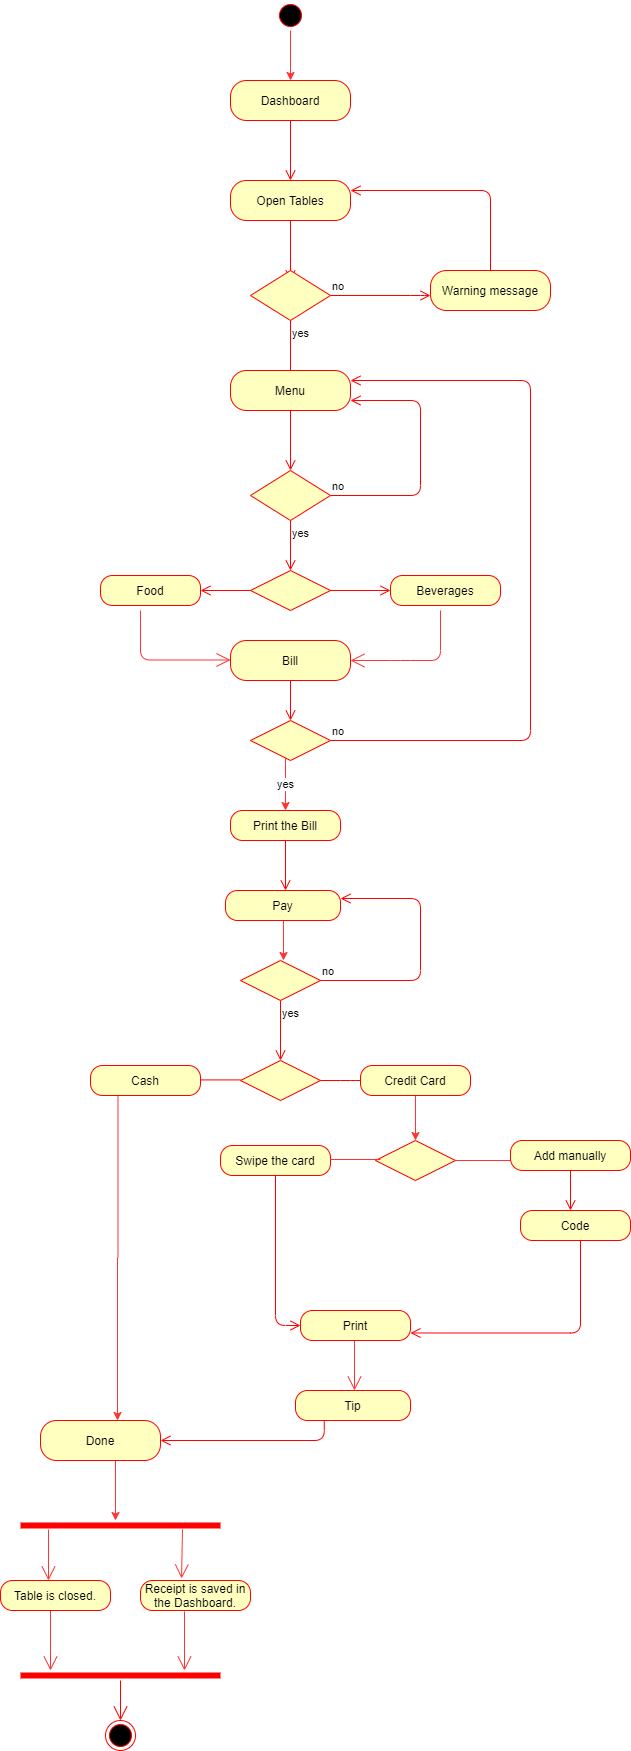

The diagram above was exported from draw.io. Its source (the exported page's mxGraphModel, read from the mxfile embedded in the PNG):
<mxGraphModel dx="868" dy="433" grid="1" gridSize="10" guides="1" tooltips="1" connect="1" arrows="1" fold="1" page="1" pageScale="1" pageWidth="850" pageHeight="1100" math="0" shadow="0">
  <root>
    <mxCell id="0" />
    <mxCell id="1" parent="0" />
    <mxCell id="Sc048F6QrQQhzXahSBTh-3" value="Dashboard" style="rounded=1;whiteSpace=wrap;html=1;arcSize=40;fontColor=#000000;fillColor=#ffffc0;strokeColor=#ff0000;" parent="1" vertex="1">
      <mxGeometry x="300" y="160" width="120" height="40" as="geometry" />
    </mxCell>
    <mxCell id="Sc048F6QrQQhzXahSBTh-4" value="" style="edgeStyle=orthogonalEdgeStyle;html=1;verticalAlign=bottom;endArrow=open;endSize=8;strokeColor=#ff0000;" parent="1" source="Sc048F6QrQQhzXahSBTh-3" edge="1">
      <mxGeometry relative="1" as="geometry">
        <mxPoint x="360" y="260" as="targetPoint" />
      </mxGeometry>
    </mxCell>
    <mxCell id="Sc048F6QrQQhzXahSBTh-5" value="Open Tables" style="rounded=1;whiteSpace=wrap;html=1;arcSize=40;fontColor=#000000;fillColor=#ffffc0;strokeColor=#ff0000;" parent="1" vertex="1">
      <mxGeometry x="300" y="260" width="120" height="40" as="geometry" />
    </mxCell>
    <mxCell id="Sc048F6QrQQhzXahSBTh-6" value="" style="edgeStyle=orthogonalEdgeStyle;html=1;verticalAlign=bottom;endArrow=open;endSize=8;strokeColor=#ff0000;" parent="1" source="Sc048F6QrQQhzXahSBTh-5" edge="1">
      <mxGeometry relative="1" as="geometry">
        <mxPoint x="360" y="360" as="targetPoint" />
      </mxGeometry>
    </mxCell>
    <mxCell id="Sc048F6QrQQhzXahSBTh-7" value="" style="rhombus;whiteSpace=wrap;html=1;fillColor=#ffffc0;strokeColor=#ff0000;" parent="1" vertex="1">
      <mxGeometry x="320" y="350" width="80" height="50" as="geometry" />
    </mxCell>
    <mxCell id="Sc048F6QrQQhzXahSBTh-8" value="no" style="edgeStyle=orthogonalEdgeStyle;html=1;align=left;verticalAlign=bottom;endArrow=open;endSize=8;strokeColor=#ff0000;" parent="1" source="Sc048F6QrQQhzXahSBTh-7" edge="1">
      <mxGeometry x="-1" relative="1" as="geometry">
        <mxPoint x="500" y="375" as="targetPoint" />
        <Array as="points">
          <mxPoint x="490" y="375" />
        </Array>
      </mxGeometry>
    </mxCell>
    <mxCell id="Sc048F6QrQQhzXahSBTh-9" value="yes" style="edgeStyle=orthogonalEdgeStyle;html=1;align=left;verticalAlign=top;endArrow=open;endSize=8;strokeColor=#ff0000;" parent="1" source="Sc048F6QrQQhzXahSBTh-7" edge="1">
      <mxGeometry x="-1" relative="1" as="geometry">
        <mxPoint x="360" y="460" as="targetPoint" />
      </mxGeometry>
    </mxCell>
    <mxCell id="Sc048F6QrQQhzXahSBTh-10" value="Warning message" style="rounded=1;whiteSpace=wrap;html=1;arcSize=40;fontColor=#000000;fillColor=#ffffc0;strokeColor=#ff0000;" parent="1" vertex="1">
      <mxGeometry x="500" y="350" width="120" height="40" as="geometry" />
    </mxCell>
    <mxCell id="Sc048F6QrQQhzXahSBTh-11" value="" style="edgeStyle=orthogonalEdgeStyle;html=1;verticalAlign=bottom;endArrow=open;endSize=8;strokeColor=#ff0000;entryX=1;entryY=0.25;entryDx=0;entryDy=0;" parent="1" source="Sc048F6QrQQhzXahSBTh-10" target="Sc048F6QrQQhzXahSBTh-5" edge="1">
      <mxGeometry relative="1" as="geometry">
        <mxPoint x="560" y="450" as="targetPoint" />
        <Array as="points">
          <mxPoint x="560" y="270" />
        </Array>
      </mxGeometry>
    </mxCell>
    <mxCell id="Sc048F6QrQQhzXahSBTh-12" value="Menu" style="rounded=1;whiteSpace=wrap;html=1;arcSize=40;fontColor=#000000;fillColor=#ffffc0;strokeColor=#ff0000;" parent="1" vertex="1">
      <mxGeometry x="300" y="450" width="120" height="40" as="geometry" />
    </mxCell>
    <mxCell id="Sc048F6QrQQhzXahSBTh-13" value="" style="edgeStyle=orthogonalEdgeStyle;html=1;verticalAlign=bottom;endArrow=open;endSize=8;strokeColor=#ff0000;" parent="1" source="Sc048F6QrQQhzXahSBTh-12" edge="1">
      <mxGeometry relative="1" as="geometry">
        <mxPoint x="360" y="550" as="targetPoint" />
      </mxGeometry>
    </mxCell>
    <mxCell id="Sc048F6QrQQhzXahSBTh-16" value="" style="rhombus;whiteSpace=wrap;html=1;fillColor=#ffffc0;strokeColor=#ff0000;" parent="1" vertex="1">
      <mxGeometry x="320" y="550" width="80" height="50" as="geometry" />
    </mxCell>
    <mxCell id="Sc048F6QrQQhzXahSBTh-17" value="no" style="edgeStyle=orthogonalEdgeStyle;html=1;align=left;verticalAlign=bottom;endArrow=open;endSize=8;strokeColor=#ff0000;entryX=1;entryY=0.75;entryDx=0;entryDy=0;" parent="1" source="Sc048F6QrQQhzXahSBTh-16" target="Sc048F6QrQQhzXahSBTh-12" edge="1">
      <mxGeometry x="-1" relative="1" as="geometry">
        <mxPoint x="430" y="480" as="targetPoint" />
        <Array as="points">
          <mxPoint x="490" y="575" />
          <mxPoint x="490" y="480" />
        </Array>
      </mxGeometry>
    </mxCell>
    <mxCell id="Sc048F6QrQQhzXahSBTh-18" value="yes" style="edgeStyle=orthogonalEdgeStyle;html=1;align=left;verticalAlign=top;endArrow=open;endSize=8;strokeColor=#ff0000;" parent="1" source="Sc048F6QrQQhzXahSBTh-16" edge="1">
      <mxGeometry x="-1" relative="1" as="geometry">
        <mxPoint x="360" y="650" as="targetPoint" />
      </mxGeometry>
    </mxCell>
    <mxCell id="Sc048F6QrQQhzXahSBTh-22" value="" style="rhombus;whiteSpace=wrap;html=1;fillColor=#ffffc0;strokeColor=#ff0000;" parent="1" vertex="1">
      <mxGeometry x="320" y="650" width="80" height="40" as="geometry" />
    </mxCell>
    <mxCell id="Sc048F6QrQQhzXahSBTh-23" value="" style="edgeStyle=orthogonalEdgeStyle;html=1;align=left;verticalAlign=bottom;endArrow=open;endSize=8;strokeColor=#ff0000;" parent="1" source="Sc048F6QrQQhzXahSBTh-22" edge="1">
      <mxGeometry x="-0.6" y="30" relative="1" as="geometry">
        <mxPoint x="460" y="670" as="targetPoint" />
        <mxPoint as="offset" />
      </mxGeometry>
    </mxCell>
    <mxCell id="Sc048F6QrQQhzXahSBTh-24" value="" style="edgeStyle=orthogonalEdgeStyle;html=1;align=left;verticalAlign=top;endArrow=open;endSize=8;strokeColor=#ff0000;" parent="1" source="Sc048F6QrQQhzXahSBTh-22" edge="1">
      <mxGeometry x="1" y="10" relative="1" as="geometry">
        <mxPoint x="270" y="670" as="targetPoint" />
        <Array as="points">
          <mxPoint x="270" y="670" />
        </Array>
        <mxPoint x="-10" y="10" as="offset" />
      </mxGeometry>
    </mxCell>
    <mxCell id="Sc048F6QrQQhzXahSBTh-25" value="Food" style="rounded=1;whiteSpace=wrap;html=1;arcSize=40;fontColor=#000000;fillColor=#ffffc0;strokeColor=#ff0000;" parent="1" vertex="1">
      <mxGeometry x="170" y="655" width="100" height="30" as="geometry" />
    </mxCell>
    <mxCell id="Sc048F6QrQQhzXahSBTh-29" value="Beverages" style="rounded=1;whiteSpace=wrap;html=1;arcSize=40;fontColor=#000000;fillColor=#ffffc0;strokeColor=#ff0000;" parent="1" vertex="1">
      <mxGeometry x="460" y="655" width="110" height="30" as="geometry" />
    </mxCell>
    <mxCell id="Sc048F6QrQQhzXahSBTh-35" value="Bill" style="rounded=1;whiteSpace=wrap;html=1;arcSize=40;fontColor=#000000;fillColor=#ffffc0;strokeColor=#ff0000;" parent="1" vertex="1">
      <mxGeometry x="300" y="720" width="120" height="40" as="geometry" />
    </mxCell>
    <mxCell id="Sc048F6QrQQhzXahSBTh-36" value="" style="edgeStyle=orthogonalEdgeStyle;html=1;verticalAlign=bottom;endArrow=open;endSize=8;strokeColor=#ff0000;" parent="1" source="Sc048F6QrQQhzXahSBTh-35" edge="1">
      <mxGeometry relative="1" as="geometry">
        <mxPoint x="360" y="800" as="targetPoint" />
      </mxGeometry>
    </mxCell>
    <mxCell id="Sc048F6QrQQhzXahSBTh-103" value="yes" style="edgeStyle=orthogonalEdgeStyle;rounded=0;orthogonalLoop=1;jettySize=auto;html=1;entryX=0.5;entryY=0;entryDx=0;entryDy=0;endArrow=classic;endFill=1;strokeColor=#FF3333;" parent="1" source="Sc048F6QrQQhzXahSBTh-40" target="Sc048F6QrQQhzXahSBTh-43" edge="1">
      <mxGeometry relative="1" as="geometry">
        <Array as="points">
          <mxPoint x="355" y="860" />
          <mxPoint x="355" y="860" />
        </Array>
      </mxGeometry>
    </mxCell>
    <mxCell id="Sc048F6QrQQhzXahSBTh-40" value="" style="rhombus;whiteSpace=wrap;html=1;fillColor=#ffffc0;strokeColor=#ff0000;" parent="1" vertex="1">
      <mxGeometry x="320" y="800" width="80" height="40" as="geometry" />
    </mxCell>
    <mxCell id="Sc048F6QrQQhzXahSBTh-41" value="no" style="edgeStyle=orthogonalEdgeStyle;html=1;align=left;verticalAlign=bottom;endArrow=open;endSize=8;strokeColor=#ff0000;entryX=1;entryY=0.25;entryDx=0;entryDy=0;" parent="1" source="Sc048F6QrQQhzXahSBTh-40" target="Sc048F6QrQQhzXahSBTh-12" edge="1">
      <mxGeometry x="-1" relative="1" as="geometry">
        <mxPoint x="600" y="470" as="targetPoint" />
        <Array as="points">
          <mxPoint x="600" y="820" />
          <mxPoint x="600" y="460" />
        </Array>
      </mxGeometry>
    </mxCell>
    <mxCell id="Sc048F6QrQQhzXahSBTh-43" value="Print the Bill" style="rounded=1;whiteSpace=wrap;html=1;arcSize=40;fontColor=#000000;fillColor=#ffffc0;strokeColor=#ff0000;" parent="1" vertex="1">
      <mxGeometry x="300" y="890" width="110" height="30" as="geometry" />
    </mxCell>
    <mxCell id="Sc048F6QrQQhzXahSBTh-44" value="" style="edgeStyle=orthogonalEdgeStyle;html=1;verticalAlign=bottom;endArrow=open;endSize=8;strokeColor=#ff0000;" parent="1" source="Sc048F6QrQQhzXahSBTh-43" edge="1">
      <mxGeometry relative="1" as="geometry">
        <mxPoint x="355" y="970" as="targetPoint" />
        <Array as="points">
          <mxPoint x="355" y="970" />
          <mxPoint x="355" y="970" />
        </Array>
      </mxGeometry>
    </mxCell>
    <mxCell id="Sc048F6QrQQhzXahSBTh-49" style="edgeStyle=orthogonalEdgeStyle;rounded=0;orthogonalLoop=1;jettySize=auto;html=1;strokeColor=#FF3333;" parent="1" source="Sc048F6QrQQhzXahSBTh-47" edge="1">
      <mxGeometry relative="1" as="geometry">
        <mxPoint x="353" y="1040" as="targetPoint" />
        <Array as="points">
          <mxPoint x="353" y="1040" />
          <mxPoint x="353" y="1040" />
        </Array>
      </mxGeometry>
    </mxCell>
    <mxCell id="Sc048F6QrQQhzXahSBTh-47" value="Pay" style="rounded=1;whiteSpace=wrap;html=1;arcSize=40;fontColor=#000000;fillColor=#ffffc0;strokeColor=#ff0000;" parent="1" vertex="1">
      <mxGeometry x="295" y="970" width="115" height="30" as="geometry" />
    </mxCell>
    <mxCell id="Sc048F6QrQQhzXahSBTh-50" value="" style="rhombus;whiteSpace=wrap;html=1;fillColor=#ffffc0;strokeColor=#ff0000;" parent="1" vertex="1">
      <mxGeometry x="310" y="1040" width="80" height="40" as="geometry" />
    </mxCell>
    <mxCell id="Sc048F6QrQQhzXahSBTh-51" value="no" style="edgeStyle=orthogonalEdgeStyle;html=1;align=left;verticalAlign=bottom;endArrow=open;endSize=8;strokeColor=#ff0000;" parent="1" source="Sc048F6QrQQhzXahSBTh-50" edge="1">
      <mxGeometry x="-1" relative="1" as="geometry">
        <mxPoint x="410" y="978" as="targetPoint" />
        <Array as="points">
          <mxPoint x="490" y="1060" />
          <mxPoint x="490" y="978" />
        </Array>
      </mxGeometry>
    </mxCell>
    <mxCell id="Sc048F6QrQQhzXahSBTh-52" value="yes" style="edgeStyle=orthogonalEdgeStyle;html=1;align=left;verticalAlign=top;endArrow=open;endSize=8;strokeColor=#ff0000;" parent="1" source="Sc048F6QrQQhzXahSBTh-50" edge="1">
      <mxGeometry x="-1" relative="1" as="geometry">
        <mxPoint x="350" y="1140" as="targetPoint" />
      </mxGeometry>
    </mxCell>
    <mxCell id="Sc048F6QrQQhzXahSBTh-53" value="" style="rhombus;whiteSpace=wrap;html=1;fillColor=#ffffc0;strokeColor=#ff0000;" parent="1" vertex="1">
      <mxGeometry x="310" y="1140" width="80" height="40" as="geometry" />
    </mxCell>
    <mxCell id="Sc048F6QrQQhzXahSBTh-54" value="" style="edgeStyle=orthogonalEdgeStyle;html=1;align=left;verticalAlign=bottom;endArrow=none;endSize=8;strokeColor=#ff0000;endFill=0;" parent="1" source="Sc048F6QrQQhzXahSBTh-53" edge="1">
      <mxGeometry x="-1" relative="1" as="geometry">
        <mxPoint x="430" y="1160" as="targetPoint" />
        <Array as="points">
          <mxPoint x="420" y="1160" />
          <mxPoint x="420" y="1160" />
        </Array>
      </mxGeometry>
    </mxCell>
    <mxCell id="Sc048F6QrQQhzXahSBTh-55" value="" style="edgeStyle=orthogonalEdgeStyle;html=1;align=left;verticalAlign=top;endArrow=none;endSize=8;strokeColor=#ff0000;endFill=0;" parent="1" edge="1">
      <mxGeometry x="-0.716" y="32" relative="1" as="geometry">
        <mxPoint x="250" y="1159.41" as="targetPoint" />
        <mxPoint x="310" y="1159.41" as="sourcePoint" />
        <Array as="points">
          <mxPoint x="310" y="1159.41" />
          <mxPoint x="310" y="1159.41" />
        </Array>
        <mxPoint x="9" y="-2" as="offset" />
      </mxGeometry>
    </mxCell>
    <mxCell id="Sc048F6QrQQhzXahSBTh-69" value="" style="edgeStyle=orthogonalEdgeStyle;rounded=0;orthogonalLoop=1;jettySize=auto;html=1;endArrow=classic;endFill=1;strokeColor=#FF3333;" parent="1" source="Sc048F6QrQQhzXahSBTh-56" target="Sc048F6QrQQhzXahSBTh-63" edge="1">
      <mxGeometry relative="1" as="geometry" />
    </mxCell>
    <mxCell id="Sc048F6QrQQhzXahSBTh-56" value="Credit Card" style="rounded=1;whiteSpace=wrap;html=1;arcSize=40;fontColor=#000000;fillColor=#ffffc0;strokeColor=#ff0000;" parent="1" vertex="1">
      <mxGeometry x="430" y="1145" width="110" height="30" as="geometry" />
    </mxCell>
    <mxCell id="Sc048F6QrQQhzXahSBTh-85" style="edgeStyle=orthogonalEdgeStyle;rounded=0;orthogonalLoop=1;jettySize=auto;html=1;exitX=0.25;exitY=1;exitDx=0;exitDy=0;endArrow=classic;endFill=1;strokeColor=#FF3333;" parent="1" source="Sc048F6QrQQhzXahSBTh-58" edge="1">
      <mxGeometry relative="1" as="geometry">
        <mxPoint x="187" y="1500" as="targetPoint" />
      </mxGeometry>
    </mxCell>
    <mxCell id="Sc048F6QrQQhzXahSBTh-58" value="Cash" style="rounded=1;whiteSpace=wrap;html=1;arcSize=40;fontColor=#000000;fillColor=#ffffc0;strokeColor=#ff0000;" parent="1" vertex="1">
      <mxGeometry x="160" y="1145" width="110" height="30" as="geometry" />
    </mxCell>
    <mxCell id="Sc048F6QrQQhzXahSBTh-67" value="" style="edgeStyle=orthogonalEdgeStyle;rounded=0;orthogonalLoop=1;jettySize=auto;html=1;endArrow=none;endFill=0;strokeColor=#FF3333;" parent="1" source="Sc048F6QrQQhzXahSBTh-63" edge="1">
      <mxGeometry relative="1" as="geometry">
        <mxPoint x="580" y="1240" as="targetPoint" />
      </mxGeometry>
    </mxCell>
    <mxCell id="Sc048F6QrQQhzXahSBTh-63" value="" style="rhombus;whiteSpace=wrap;html=1;fillColor=#ffffc0;strokeColor=#ff0000;" parent="1" vertex="1">
      <mxGeometry x="445" y="1220" width="80" height="40" as="geometry" />
    </mxCell>
    <mxCell id="Sc048F6QrQQhzXahSBTh-70" value="Add manually" style="rounded=1;whiteSpace=wrap;html=1;arcSize=40;fontColor=#000000;fillColor=#ffffc0;strokeColor=#ff0000;" parent="1" vertex="1">
      <mxGeometry x="580" y="1220" width="120" height="30" as="geometry" />
    </mxCell>
    <mxCell id="Sc048F6QrQQhzXahSBTh-71" value="" style="edgeStyle=orthogonalEdgeStyle;html=1;verticalAlign=bottom;endArrow=open;endSize=8;strokeColor=#ff0000;" parent="1" source="Sc048F6QrQQhzXahSBTh-70" edge="1">
      <mxGeometry relative="1" as="geometry">
        <mxPoint x="640" y="1290" as="targetPoint" />
      </mxGeometry>
    </mxCell>
    <mxCell id="Sc048F6QrQQhzXahSBTh-72" value="Swipe the card" style="rounded=1;whiteSpace=wrap;html=1;arcSize=40;fontColor=#000000;fillColor=#ffffc0;strokeColor=#ff0000;" parent="1" vertex="1">
      <mxGeometry x="290" y="1225" width="110" height="30" as="geometry" />
    </mxCell>
    <mxCell id="Sc048F6QrQQhzXahSBTh-73" value="" style="edgeStyle=orthogonalEdgeStyle;html=1;verticalAlign=bottom;endArrow=open;endSize=8;strokeColor=#ff0000;entryX=0;entryY=0.5;entryDx=0;entryDy=0;" parent="1" source="Sc048F6QrQQhzXahSBTh-72" target="Sc048F6QrQQhzXahSBTh-78" edge="1">
      <mxGeometry relative="1" as="geometry">
        <mxPoint x="340" y="1400" as="targetPoint" />
      </mxGeometry>
    </mxCell>
    <mxCell id="Sc048F6QrQQhzXahSBTh-75" value="" style="endArrow=none;endFill=0;endSize=12;html=1;strokeColor=#FF3333;entryX=0.063;entryY=0.475;entryDx=0;entryDy=0;entryPerimeter=0;" parent="1" target="Sc048F6QrQQhzXahSBTh-63" edge="1">
      <mxGeometry width="160" relative="1" as="geometry">
        <mxPoint x="400" y="1239" as="sourcePoint" />
        <mxPoint x="440" y="1239" as="targetPoint" />
      </mxGeometry>
    </mxCell>
    <mxCell id="Sc048F6QrQQhzXahSBTh-76" value="Code" style="rounded=1;whiteSpace=wrap;html=1;arcSize=40;fontColor=#000000;fillColor=#ffffc0;strokeColor=#ff0000;" parent="1" vertex="1">
      <mxGeometry x="590" y="1290" width="110" height="30" as="geometry" />
    </mxCell>
    <mxCell id="Sc048F6QrQQhzXahSBTh-77" value="" style="edgeStyle=orthogonalEdgeStyle;html=1;verticalAlign=bottom;endArrow=open;endSize=8;strokeColor=#ff0000;entryX=1;entryY=0.75;entryDx=0;entryDy=0;" parent="1" source="Sc048F6QrQQhzXahSBTh-76" target="Sc048F6QrQQhzXahSBTh-78" edge="1">
      <mxGeometry relative="1" as="geometry">
        <mxPoint x="640" y="1400" as="targetPoint" />
        <Array as="points">
          <mxPoint x="650" y="1413" />
        </Array>
      </mxGeometry>
    </mxCell>
    <mxCell id="Sc048F6QrQQhzXahSBTh-78" value="Print" style="rounded=1;whiteSpace=wrap;html=1;arcSize=40;fontColor=#000000;fillColor=#ffffc0;strokeColor=#ff0000;" parent="1" vertex="1">
      <mxGeometry x="370" y="1390" width="110" height="30" as="geometry" />
    </mxCell>
    <mxCell id="Sc048F6QrQQhzXahSBTh-80" value="" style="endArrow=open;endFill=1;endSize=12;html=1;strokeColor=#FF3333;" parent="1" edge="1">
      <mxGeometry width="160" relative="1" as="geometry">
        <mxPoint x="424" y="1420" as="sourcePoint" />
        <mxPoint x="424" y="1470" as="targetPoint" />
      </mxGeometry>
    </mxCell>
    <mxCell id="Sc048F6QrQQhzXahSBTh-81" value="Tip" style="rounded=1;whiteSpace=wrap;html=1;arcSize=40;fontColor=#000000;fillColor=#ffffc0;strokeColor=#ff0000;" parent="1" vertex="1">
      <mxGeometry x="365" y="1470" width="115" height="30" as="geometry" />
    </mxCell>
    <mxCell id="Sc048F6QrQQhzXahSBTh-82" value="" style="edgeStyle=orthogonalEdgeStyle;html=1;verticalAlign=bottom;endArrow=open;endSize=8;strokeColor=#ff0000;exitX=0.25;exitY=1;exitDx=0;exitDy=0;" parent="1" source="Sc048F6QrQQhzXahSBTh-81" target="Sc048F6QrQQhzXahSBTh-83" edge="1">
      <mxGeometry relative="1" as="geometry">
        <mxPoint x="290" y="1480" as="targetPoint" />
        <mxPoint x="365" y="1520" as="sourcePoint" />
        <Array as="points">
          <mxPoint x="394" y="1520" />
        </Array>
      </mxGeometry>
    </mxCell>
    <mxCell id="Sc048F6QrQQhzXahSBTh-91" style="edgeStyle=orthogonalEdgeStyle;rounded=0;orthogonalLoop=1;jettySize=auto;html=1;endArrow=classic;endFill=1;strokeColor=#FF3333;" parent="1" edge="1">
      <mxGeometry relative="1" as="geometry">
        <mxPoint x="185" y="1540" as="sourcePoint" />
        <Array as="points">
          <mxPoint x="185" y="1540" />
          <mxPoint x="185" y="1540" />
        </Array>
        <mxPoint x="185" y="1600" as="targetPoint" />
      </mxGeometry>
    </mxCell>
    <mxCell id="Sc048F6QrQQhzXahSBTh-83" value="Done" style="rounded=1;whiteSpace=wrap;html=1;arcSize=40;fontColor=#000000;fillColor=#ffffc0;strokeColor=#ff0000;" parent="1" vertex="1">
      <mxGeometry x="110" y="1500" width="120" height="40" as="geometry" />
    </mxCell>
    <mxCell id="Sc048F6QrQQhzXahSBTh-98" value="" style="edgeStyle=orthogonalEdgeStyle;rounded=0;orthogonalLoop=1;jettySize=auto;html=1;endArrow=classic;endFill=1;strokeColor=#FF3333;" parent="1" source="Sc048F6QrQQhzXahSBTh-96" target="Sc048F6QrQQhzXahSBTh-3" edge="1">
      <mxGeometry relative="1" as="geometry" />
    </mxCell>
    <mxCell id="Sc048F6QrQQhzXahSBTh-96" value="" style="ellipse;html=1;shape=startState;fillColor=#000000;strokeColor=#ff0000;" parent="1" vertex="1">
      <mxGeometry x="345" y="80" width="30" height="30" as="geometry" />
    </mxCell>
    <mxCell id="Sc048F6QrQQhzXahSBTh-99" value="" style="endArrow=open;endFill=1;endSize=12;html=1;strokeColor=#FF3333;" parent="1" edge="1">
      <mxGeometry width="160" relative="1" as="geometry">
        <mxPoint x="210" y="690" as="sourcePoint" />
        <mxPoint x="300" y="739.5" as="targetPoint" />
        <Array as="points">
          <mxPoint x="210" y="739.5" />
        </Array>
      </mxGeometry>
    </mxCell>
    <mxCell id="Sc048F6QrQQhzXahSBTh-100" value="" style="endArrow=open;endFill=1;endSize=12;html=1;strokeColor=#FF3333;entryX=1;entryY=0.5;entryDx=0;entryDy=0;" parent="1" target="Sc048F6QrQQhzXahSBTh-35" edge="1">
      <mxGeometry width="160" relative="1" as="geometry">
        <mxPoint x="510" y="690" as="sourcePoint" />
        <mxPoint x="510" y="700" as="targetPoint" />
        <Array as="points">
          <mxPoint x="510" y="740" />
          <mxPoint x="470" y="740" />
        </Array>
      </mxGeometry>
    </mxCell>
    <mxCell id="xv5EC5FihENqLbVH6EAc-1" value="" style="shape=line;html=1;strokeWidth=6;strokeColor=#ff0000;" vertex="1" parent="1">
      <mxGeometry x="90" y="1600" width="200" height="10" as="geometry" />
    </mxCell>
    <mxCell id="xv5EC5FihENqLbVH6EAc-2" value="" style="endArrow=open;endFill=1;endSize=12;html=1;strokeColor=#FF3333;exitX=0.14;exitY=0.9;exitDx=0;exitDy=0;exitPerimeter=0;" edge="1" parent="1" source="xv5EC5FihENqLbVH6EAc-1">
      <mxGeometry width="160" relative="1" as="geometry">
        <mxPoint x="90" y="1660" as="sourcePoint" />
        <mxPoint x="118" y="1660" as="targetPoint" />
      </mxGeometry>
    </mxCell>
    <mxCell id="xv5EC5FihENqLbVH6EAc-3" value="Receipt is saved in the Dashboard." style="rounded=1;whiteSpace=wrap;html=1;arcSize=40;fontColor=#000000;fillColor=#ffffc0;strokeColor=#ff0000;" vertex="1" parent="1">
      <mxGeometry x="210" y="1660" width="110" height="30" as="geometry" />
    </mxCell>
    <mxCell id="xv5EC5FihENqLbVH6EAc-4" value="" style="endArrow=open;endFill=1;endSize=12;html=1;strokeColor=#FF3333;exitX=0.81;exitY=0.9;exitDx=0;exitDy=0;exitPerimeter=0;entryX=0.373;entryY=-0.067;entryDx=0;entryDy=0;entryPerimeter=0;" edge="1" parent="1" source="xv5EC5FihENqLbVH6EAc-1" target="xv5EC5FihENqLbVH6EAc-3">
      <mxGeometry width="160" relative="1" as="geometry">
        <mxPoint x="350" y="1620" as="sourcePoint" />
        <mxPoint x="510" y="1620" as="targetPoint" />
      </mxGeometry>
    </mxCell>
    <mxCell id="xv5EC5FihENqLbVH6EAc-5" value="" style="endArrow=open;endFill=1;endSize=12;html=1;strokeColor=#FF3333;" edge="1" parent="1">
      <mxGeometry width="160" relative="1" as="geometry">
        <mxPoint x="120" y="1690" as="sourcePoint" />
        <mxPoint x="120" y="1750" as="targetPoint" />
      </mxGeometry>
    </mxCell>
    <mxCell id="xv5EC5FihENqLbVH6EAc-6" value="" style="endArrow=open;endFill=1;endSize=12;html=1;strokeColor=#FF3333;exitX=0.4;exitY=1.033;exitDx=0;exitDy=0;exitPerimeter=0;" edge="1" parent="1" source="xv5EC5FihENqLbVH6EAc-3">
      <mxGeometry width="160" relative="1" as="geometry">
        <mxPoint x="235" y="1740" as="sourcePoint" />
        <mxPoint x="254" y="1750" as="targetPoint" />
      </mxGeometry>
    </mxCell>
    <mxCell id="xv5EC5FihENqLbVH6EAc-7" value="" style="shape=line;html=1;strokeWidth=6;strokeColor=#ff0000;" vertex="1" parent="1">
      <mxGeometry x="90" y="1750" width="200" height="10" as="geometry" />
    </mxCell>
    <mxCell id="xv5EC5FihENqLbVH6EAc-8" value="Table is closed." style="rounded=1;whiteSpace=wrap;html=1;arcSize=40;fontColor=#000000;fillColor=#ffffc0;strokeColor=#ff0000;" vertex="1" parent="1">
      <mxGeometry x="70" y="1660" width="110" height="30" as="geometry" />
    </mxCell>
    <mxCell id="xv5EC5FihENqLbVH6EAc-16" value="" style="ellipse;html=1;shape=endState;fillColor=#000000;strokeColor=#ff0000;" vertex="1" parent="1">
      <mxGeometry x="175" y="1800" width="30" height="30" as="geometry" />
    </mxCell>
    <mxCell id="xv5EC5FihENqLbVH6EAc-17" value="" style="endArrow=open;endFill=1;endSize=12;html=1;entryX=0.5;entryY=0;entryDx=0;entryDy=0;strokeColor=#FF0000;" edge="1" parent="1" source="xv5EC5FihENqLbVH6EAc-7" target="xv5EC5FihENqLbVH6EAc-16">
      <mxGeometry width="160" relative="1" as="geometry">
        <mxPoint x="190" y="1780" as="sourcePoint" />
        <mxPoint x="252.5" y="1780" as="targetPoint" />
        <Array as="points" />
      </mxGeometry>
    </mxCell>
  </root>
</mxGraphModel>